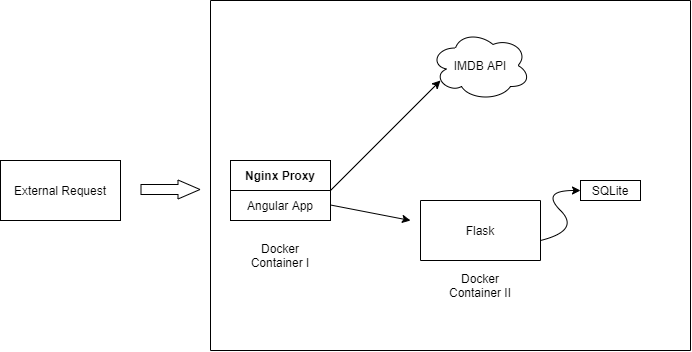

The diagram above was exported from draw.io. Its source (the exported page's mxGraphModel, read from the mxfile embedded in the PNG):
<mxGraphModel dx="1695" dy="482" grid="1" gridSize="10" guides="1" tooltips="1" connect="1" arrows="1" fold="1" page="1" pageScale="1" pageWidth="827" pageHeight="1169" math="0" shadow="0">
  <root>
    <mxCell id="0" />
    <mxCell id="1" parent="0" />
    <mxCell id="SsJFlVLgrrmv1KeTnzjr-1" value="External Request" style="rounded=0;whiteSpace=wrap;html=1;" vertex="1" parent="1">
      <mxGeometry x="-170" y="170" width="120" height="60" as="geometry" />
    </mxCell>
    <mxCell id="SsJFlVLgrrmv1KeTnzjr-4" value="Angular App" style="rounded=0;whiteSpace=wrap;html=1;" vertex="1" parent="1">
      <mxGeometry x="60" y="200" width="100" height="30" as="geometry" />
    </mxCell>
    <mxCell id="SsJFlVLgrrmv1KeTnzjr-5" value="&lt;b&gt;Nginx Proxy&lt;/b&gt;" style="rounded=0;whiteSpace=wrap;html=1;" vertex="1" parent="1">
      <mxGeometry x="60" y="170" width="100" height="30" as="geometry" />
    </mxCell>
    <mxCell id="SsJFlVLgrrmv1KeTnzjr-6" value="Docker Container I" style="text;html=1;strokeColor=none;fillColor=none;align=center;verticalAlign=middle;whiteSpace=wrap;rounded=0;" vertex="1" parent="1">
      <mxGeometry x="65" y="250" width="90" height="30" as="geometry" />
    </mxCell>
    <mxCell id="SsJFlVLgrrmv1KeTnzjr-7" value="" style="endArrow=classic;html=1;" edge="1" parent="1">
      <mxGeometry width="50" height="50" relative="1" as="geometry">
        <mxPoint x="160" y="214.5" as="sourcePoint" />
        <mxPoint x="240" y="230" as="targetPoint" />
      </mxGeometry>
    </mxCell>
    <mxCell id="SsJFlVLgrrmv1KeTnzjr-8" value="Flask" style="rounded=0;whiteSpace=wrap;html=1;direction=west;" vertex="1" parent="1">
      <mxGeometry x="250" y="210" width="120" height="60" as="geometry" />
    </mxCell>
    <mxCell id="SsJFlVLgrrmv1KeTnzjr-9" value="" style="endArrow=classic;html=1;" edge="1" parent="1">
      <mxGeometry width="50" height="50" relative="1" as="geometry">
        <mxPoint x="160" y="200" as="sourcePoint" />
        <mxPoint x="270" y="90" as="targetPoint" />
      </mxGeometry>
    </mxCell>
    <mxCell id="SsJFlVLgrrmv1KeTnzjr-10" value="IMDB API" style="ellipse;shape=cloud;whiteSpace=wrap;html=1;" vertex="1" parent="1">
      <mxGeometry x="260" y="40" width="100" height="70" as="geometry" />
    </mxCell>
    <mxCell id="SsJFlVLgrrmv1KeTnzjr-11" value="Docker Container II" style="text;html=1;strokeColor=none;fillColor=none;align=center;verticalAlign=middle;whiteSpace=wrap;rounded=0;" vertex="1" parent="1">
      <mxGeometry x="270" y="280" width="80" height="30" as="geometry" />
    </mxCell>
    <mxCell id="SsJFlVLgrrmv1KeTnzjr-14" value="" style="curved=1;endArrow=classic;html=1;" edge="1" parent="1">
      <mxGeometry width="50" height="50" relative="1" as="geometry">
        <mxPoint x="370" y="250" as="sourcePoint" />
        <mxPoint x="410" y="200" as="targetPoint" />
        <Array as="points">
          <mxPoint x="410" y="240" />
          <mxPoint x="370" y="200" />
        </Array>
      </mxGeometry>
    </mxCell>
    <mxCell id="SsJFlVLgrrmv1KeTnzjr-15" value="SQLite" style="rounded=0;whiteSpace=wrap;html=1;" vertex="1" parent="1">
      <mxGeometry x="410" y="190" width="60" height="20" as="geometry" />
    </mxCell>
    <mxCell id="SsJFlVLgrrmv1KeTnzjr-18" value="" style="shape=flexArrow;endArrow=classic;html=1;endWidth=8;endSize=7;" edge="1" parent="1">
      <mxGeometry width="50" height="50" relative="1" as="geometry">
        <mxPoint x="-30" y="199" as="sourcePoint" />
        <mxPoint x="30" y="199" as="targetPoint" />
      </mxGeometry>
    </mxCell>
    <mxCell id="SsJFlVLgrrmv1KeTnzjr-20" value="" style="endArrow=none;html=1;" edge="1" parent="1">
      <mxGeometry width="50" height="50" relative="1" as="geometry">
        <mxPoint x="40" y="360" as="sourcePoint" />
        <mxPoint x="520" y="360" as="targetPoint" />
      </mxGeometry>
    </mxCell>
    <mxCell id="SsJFlVLgrrmv1KeTnzjr-21" value="" style="endArrow=none;html=1;" edge="1" parent="1">
      <mxGeometry width="50" height="50" relative="1" as="geometry">
        <mxPoint x="40" y="360" as="sourcePoint" />
        <mxPoint x="40" y="10" as="targetPoint" />
      </mxGeometry>
    </mxCell>
    <mxCell id="SsJFlVLgrrmv1KeTnzjr-22" value="" style="endArrow=none;html=1;" edge="1" parent="1">
      <mxGeometry width="50" height="50" relative="1" as="geometry">
        <mxPoint x="520" y="360" as="sourcePoint" />
        <mxPoint x="520" y="10" as="targetPoint" />
      </mxGeometry>
    </mxCell>
    <mxCell id="SsJFlVLgrrmv1KeTnzjr-23" value="" style="endArrow=none;html=1;" edge="1" parent="1">
      <mxGeometry width="50" height="50" relative="1" as="geometry">
        <mxPoint x="40" y="10" as="sourcePoint" />
        <mxPoint x="520" y="10" as="targetPoint" />
      </mxGeometry>
    </mxCell>
  </root>
</mxGraphModel>